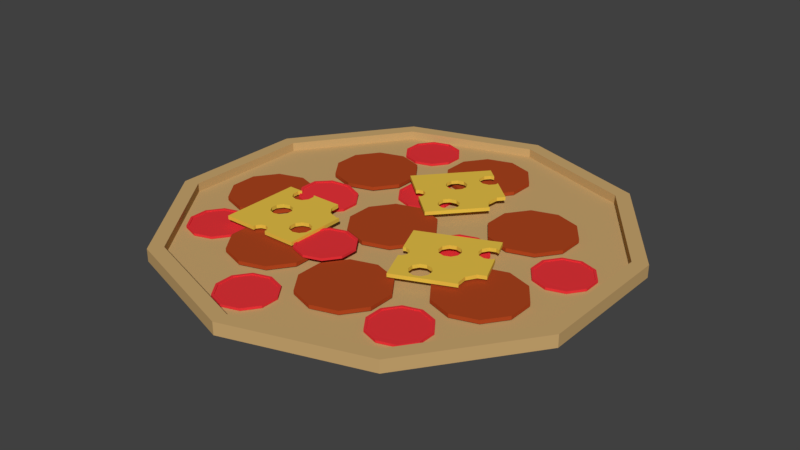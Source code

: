 # Source: pizza.blend  (saved by Blender 2.79.0; exported with 4.5.12 LTS)
import bpy
from mathutils import Matrix  # noqa: F401  (used for matrix-valued properties, if any)

bpy.ops.wm.read_factory_settings(use_empty=True)
scene = bpy.context.scene
scene.name = 'Scene'

# ---- collections
col_collection_1 = bpy.data.collections.new('Collection 1'); scene.collection.children.link(col_collection_1)

# ---- materials (node trees are filled in below, after node groups)
mat_cheese = bpy.data.materials.new('Cheese')
mat_cheese.alpha_threshold = 0.0
mat_cheese.use_transparent_shadow = False
mat_cheese.diffuse_color = (0.8, 0.5359, 0.06487, 1.0)
mat_cheese.roughness = 0.5
mat_tomato = bpy.data.materials.new('Tomato')
mat_tomato.alpha_threshold = 0.0
mat_tomato.use_transparent_shadow = False
mat_tomato.diffuse_color = (0.8, 0.03469, 0.04255, 1.0)
mat_tomato.roughness = 0.5
mat_meat = bpy.data.materials.new('Meat')
mat_meat.alpha_threshold = 0.0
mat_meat.use_transparent_shadow = False
mat_meat.diffuse_color = (0.42, 0.0603, 0.01393, 1.0)
mat_meat.roughness = 0.5
mat_material_001 = bpy.data.materials.new('Material.001')
mat_material_001.alpha_threshold = 0.0
mat_material_001.use_transparent_shadow = False
mat_material_001.diffuse_color = (0.5926, 0.3856, 0.161, 1.0)
mat_material_001.roughness = 0.5

# ---- material node trees

# ---- world
world_world = bpy.data.worlds.new('World'); scene.world = world_world
world_world.color = (0.05088, 0.05088, 0.05088)
world_world.use_sun_shadow = False
world_world.sun_shadow_jitter_overblur = 0.0
world_world.cycles.sampling_method = 'MANUAL'

# ---- meshes
me_plane_002 = bpy.data.meshes.new('Plane.002')
me_plane_002.from_pydata([(-1.0, -1.0, 0.0), (1.0, -1.0, 0.0), (-1.0, 1.0, 0.0), (-1.0, -1.0, 0.08949), (1.0, -1.0, 0.08949), (-1.0, 1.0, 0.08949), (0.8249, -0.1674, 0.08949), (0.8249, -0.1674, 1.49e-08), (0.9192, -0.2973, 0.08949), (0.9192, -0.2973, 7.451e-09), (0.9192, -0.4579, 0.08949), (0.9192, -0.4579, -1.49e-08), (0.6721, -0.6374, 0.08949), (0.6721, -0.6374, 0.0), (0.8249, -0.5878, 0.08949), (0.8249, -0.5878, 7.451e-09), (0.5194, -0.1674, 0.08949), (0.5194, -0.1674, 1.49e-08), (0.425, -0.2973, 0.08949), (0.425, -0.2973, 7.451e-09), (0.425, -0.4579, 0.08949), (0.425, -0.4579, -1.49e-08), (0.5194, -0.5878, 0.08949), (0.5194, -0.5878, 7.451e-09), (0.1092, -0.8372, 0.08949), (0.1092, -0.8372, 0.0), (0.1766, -1.0, 0.08949), (0.1766, -0.93, 0.08949), (0.1766, -0.93, 0.0), (0.1766, -1.0, 0.0), (-0.1092, -0.8372, 0.08949), (-0.1092, -0.8372, 0.0), (0.0, -0.8017, 0.08949), (0.0, -0.8017, 0.0), (-0.1766, -0.93, 0.08949), (-0.1766, -0.93, 0.0), (-0.3055, -0.2535, 0.08949), (-0.3055, -0.2535, 0.0), (-0.4582, -0.2038, 0.08949), (-0.4582, -0.2038, 1.49e-08), (-0.1528, -0.2038, 0.08949), (-0.1528, -0.2038, 1.49e-08), (-0.1766, -1.0, 0.08949), (-0.1766, -1.0, 0.0), (0.9345, 0.4941, 0.08949), (1.0, 0.5154, 0.08949), (1.0, 0.5154, 0.0), (0.9345, 0.4941, 4.47e-08), (0.6788, 0.5772, 0.08949), (0.6788, 0.5772, 4.47e-08), (0.6721, -0.1178, 0.08949), (0.6721, -0.1178, 0.0), (-0.1528, 0.2166, 0.08949), (-0.1528, 0.2166, 7.451e-09), (-0.05842, 0.08665, 0.08949), (-0.05842, 0.08665, 0.0), (-0.05842, -0.0004598, 0.08949), (-0.05842, -0.07393, 0.08949), (-0.05842, -0.07393, 0.0), (-0.1913, 0.7667, 0.08949), (-0.1913, 0.7667, -7.451e-09), (-0.3055, 0.2662, 0.08949), (-0.3055, 0.2662, 0.0), (-0.2857, 0.6368, 0.08949), (-0.2857, 0.6368, -7.451e-09), (-0.4385, 0.5871, 0.08949), (-0.4385, 0.5871, -7.451e-09), (-0.5912, 0.6368, 0.08949), (-0.5912, 0.6368, -7.451e-09), (-0.4582, 0.2166, 0.08949), (-0.4582, 0.2166, 7.451e-09), (-0.5526, 0.08665, 0.08949), (-0.5526, 0.08665, 0.0), (-0.6856, 0.7667, 0.08949), (-0.6856, 0.7667, -7.451e-09), (-0.5526, -0.07393, 0.08949), (-0.5526, -0.07393, 0.0), (0.5208, 0.7947, 0.08949), (0.5208, 0.7947, -1.49e-08), (-0.1913, 0.9272, 0.08949), (-0.1913, 0.9272, -1.49e-08), (-0.6856, 0.9272, 0.08949), (-0.6856, 0.9272, -1.49e-08), (0.5208, 1.0, 0.08949), (0.5208, 1.0, 0.0), (-0.2442, 1.0, 0.08949), (-0.2442, 1.0, 0.0), (-0.6327, 1.0, 0.08949), (-0.6327, 1.0, 0.0)], [], [(0, 19, 21, 23, 13, 15, 11, 1, 29, 28, 25, 33, 31, 35, 43), (3, 75, 71, 69, 61, 52, 54, 56, 45, 44, 48, 77, 83, 85, 79, 59, 63, 65, 67, 73, 81, 87, 5), (1, 46, 45, 4), (2, 0, 3, 5), (0, 43, 42, 3), (51, 50, 16, 17), (17, 16, 18, 19), (33, 32, 30, 31), (7, 6, 50, 51), (35, 34, 42, 43), (66, 65, 63, 64), (11, 10, 8, 9), (64, 63, 59, 60), (26, 29, 1, 4), (76, 75, 38, 39), (19, 18, 20, 21), (39, 38, 36, 37), (74, 73, 67, 68), (83, 84, 86, 85), (87, 88, 2, 5), (72, 71, 75, 76), (70, 69, 71, 72), (45, 56, 57, 40, 20, 18, 16, 50, 6, 8, 4), (4, 8, 10, 14, 12, 22, 20, 40, 36, 38, 75, 3, 42, 34, 30, 32, 24, 27, 26), (27, 28, 29, 26), (13, 12, 14, 15), (62, 61, 69, 70), (9, 8, 6, 7), (21, 20, 22, 23), (80, 79, 85, 86), (82, 81, 73, 74), (81, 82, 88, 87), (55, 54, 52, 53), (25, 24, 32, 33), (53, 52, 61, 62), (1, 11, 9, 7, 51, 17, 19, 0, 2, 72, 76, 39, 37, 41, 58, 46), (84, 78, 49, 47, 46, 58, 55, 53, 62, 70, 72, 2, 88, 82, 74, 68, 66, 64, 60, 80, 86), (49, 48, 44, 47), (31, 30, 34, 35), (41, 40, 57, 58), (68, 67, 65, 66), (23, 22, 12, 13), (60, 59, 79, 80), (28, 27, 24, 25), (15, 14, 10, 11), (47, 44, 45, 46), (37, 36, 40, 41), (77, 78, 84, 83), (58, 57, 56, 54, 55), (78, 77, 48, 49)])
me_plane_002.materials.append(mat_cheese)
me_plane_002.use_remesh_preserve_volume = False
me_plane_002.use_remesh_preserve_attributes = False
me_plane_002.use_mirror_vertex_groups = False
me_plane_002.update()
me_plane_001 = bpy.data.meshes.new('Plane.001')
me_plane_001.from_pydata([(-1.0, -1.0, 0.0), (1.0, -1.0, 0.0), (-1.0, 1.0, 0.0), (-1.0, -1.0, 0.08949), (1.0, -1.0, 0.08949), (-1.0, 1.0, 0.08949), (0.8249, -0.1674, 0.08949), (0.8249, -0.1674, 1.49e-08), (0.9192, -0.2973, 0.08949), (0.9192, -0.2973, 7.451e-09), (0.9192, -0.4579, 0.08949), (0.9192, -0.4579, -1.49e-08), (0.6721, -0.6374, 0.08949), (0.6721, -0.6374, 0.0), (0.8249, -0.5878, 0.08949), (0.8249, -0.5878, 7.451e-09), (0.5194, -0.1674, 0.08949), (0.5194, -0.1674, 1.49e-08), (0.425, -0.2973, 0.08949), (0.425, -0.2973, 7.451e-09), (0.425, -0.4579, 0.08949), (0.425, -0.4579, -1.49e-08), (0.5194, -0.5878, 0.08949), (0.5194, -0.5878, 7.451e-09), (0.1092, -0.8372, 0.08949), (0.1092, -0.8372, 0.0), (0.1766, -1.0, 0.08949), (0.1766, -0.93, 0.08949), (0.1766, -0.93, 0.0), (0.1766, -1.0, 0.0), (-0.1092, -0.8372, 0.08949), (-0.1092, -0.8372, 0.0), (0.0, -0.8017, 0.08949), (0.0, -0.8017, 0.0), (-0.1766, -0.93, 0.08949), (-0.1766, -0.93, 0.0), (-0.3055, -0.2535, 0.08949), (-0.3055, -0.2535, 0.0), (-0.4582, -0.2038, 0.08949), (-0.4582, -0.2038, 1.49e-08), (-0.1528, -0.2038, 0.08949), (-0.1528, -0.2038, 1.49e-08), (-0.1766, -1.0, 0.08949), (-0.1766, -1.0, 0.0), (0.9345, 0.4941, 0.08949), (1.0, 0.5154, 0.08949), (1.0, 0.5154, 0.0), (0.9345, 0.4941, 4.47e-08), (0.6788, 0.5772, 0.08949), (0.6788, 0.5772, 4.47e-08), (0.6721, -0.1178, 0.08949), (0.6721, -0.1178, 0.0), (-0.1528, 0.2166, 0.08949), (-0.1528, 0.2166, 7.451e-09), (-0.05842, 0.08665, 0.08949), (-0.05842, 0.08665, 0.0), (-0.05842, -0.0004598, 0.08949), (-0.05842, -0.07393, 0.08949), (-0.05842, -0.07393, 0.0), (-0.1913, 0.7667, 0.08949), (-0.1913, 0.7667, -7.451e-09), (-0.3055, 0.2662, 0.08949), (-0.3055, 0.2662, 0.0), (-0.2857, 0.6368, 0.08949), (-0.2857, 0.6368, -7.451e-09), (-0.4385, 0.5871, 0.08949), (-0.4385, 0.5871, -7.451e-09), (-0.5912, 0.6368, 0.08949), (-0.5912, 0.6368, -7.451e-09), (-0.4582, 0.2166, 0.08949), (-0.4582, 0.2166, 7.451e-09), (-0.5526, 0.08665, 0.08949), (-0.5526, 0.08665, 0.0), (-0.6856, 0.7667, 0.08949), (-0.6856, 0.7667, -7.451e-09), (-0.5526, -0.07393, 0.08949), (-0.5526, -0.07393, 0.0), (0.5208, 0.7947, 0.08949), (0.5208, 0.7947, -1.49e-08), (-0.1913, 0.9272, 0.08949), (-0.1913, 0.9272, -1.49e-08), (-0.6856, 0.9272, 0.08949), (-0.6856, 0.9272, -1.49e-08), (0.5208, 1.0, 0.08949), (0.5208, 1.0, 0.0), (-0.2442, 1.0, 0.08949), (-0.2442, 1.0, 0.0), (-0.6327, 1.0, 0.08949), (-0.6327, 1.0, 0.0)], [], [(0, 19, 21, 23, 13, 15, 11, 1, 29, 28, 25, 33, 31, 35, 43), (3, 75, 71, 69, 61, 52, 54, 56, 45, 44, 48, 77, 83, 85, 79, 59, 63, 65, 67, 73, 81, 87, 5), (1, 46, 45, 4), (2, 0, 3, 5), (0, 43, 42, 3), (51, 50, 16, 17), (17, 16, 18, 19), (33, 32, 30, 31), (7, 6, 50, 51), (35, 34, 42, 43), (66, 65, 63, 64), (11, 10, 8, 9), (64, 63, 59, 60), (26, 29, 1, 4), (76, 75, 38, 39), (19, 18, 20, 21), (39, 38, 36, 37), (74, 73, 67, 68), (83, 84, 86, 85), (87, 88, 2, 5), (72, 71, 75, 76), (70, 69, 71, 72), (45, 56, 57, 40, 20, 18, 16, 50, 6, 8, 4), (4, 8, 10, 14, 12, 22, 20, 40, 36, 38, 75, 3, 42, 34, 30, 32, 24, 27, 26), (27, 28, 29, 26), (13, 12, 14, 15), (62, 61, 69, 70), (9, 8, 6, 7), (21, 20, 22, 23), (80, 79, 85, 86), (82, 81, 73, 74), (81, 82, 88, 87), (55, 54, 52, 53), (25, 24, 32, 33), (53, 52, 61, 62), (1, 11, 9, 7, 51, 17, 19, 0, 2, 72, 76, 39, 37, 41, 58, 46), (84, 78, 49, 47, 46, 58, 55, 53, 62, 70, 72, 2, 88, 82, 74, 68, 66, 64, 60, 80, 86), (49, 48, 44, 47), (31, 30, 34, 35), (41, 40, 57, 58), (68, 67, 65, 66), (23, 22, 12, 13), (60, 59, 79, 80), (28, 27, 24, 25), (15, 14, 10, 11), (47, 44, 45, 46), (37, 36, 40, 41), (77, 78, 84, 83), (58, 57, 56, 54, 55), (78, 77, 48, 49)])
me_plane_001.materials.append(mat_cheese)
me_plane_001.use_remesh_preserve_volume = False
me_plane_001.use_remesh_preserve_attributes = False
me_plane_001.use_mirror_vertex_groups = False
me_plane_001.update()
me_plane = bpy.data.meshes.new('Plane')
me_plane.from_pydata([(-1.0, -1.0, 0.0), (1.0, -1.0, 0.0), (-1.0, 1.0, 0.0), (-1.0, -1.0, 0.08949), (1.0, -1.0, 0.08949), (-1.0, 1.0, 0.08949), (0.8249, -0.1674, 0.08949), (0.8249, -0.1674, 1.49e-08), (0.9192, -0.2973, 0.08949), (0.9192, -0.2973, 7.451e-09), (0.9192, -0.4579, 0.08949), (0.9192, -0.4579, -1.49e-08), (0.6721, -0.6374, 0.08949), (0.6721, -0.6374, 0.0), (0.8249, -0.5878, 0.08949), (0.8249, -0.5878, 7.451e-09), (0.5194, -0.1674, 0.08949), (0.5194, -0.1674, 1.49e-08), (0.425, -0.2973, 0.08949), (0.425, -0.2973, 7.451e-09), (0.425, -0.4579, 0.08949), (0.425, -0.4579, -1.49e-08), (0.5194, -0.5878, 0.08949), (0.5194, -0.5878, 7.451e-09), (0.1092, -0.8372, 0.08949), (0.1092, -0.8372, 0.0), (0.1766, -1.0, 0.08949), (0.1766, -0.93, 0.08949), (0.1766, -0.93, 0.0), (0.1766, -1.0, 0.0), (-0.1092, -0.8372, 0.08949), (-0.1092, -0.8372, 0.0), (0.0, -0.8017, 0.08949), (0.0, -0.8017, 0.0), (-0.1766, -0.93, 0.08949), (-0.1766, -0.93, 0.0), (-0.3055, -0.2535, 0.08949), (-0.3055, -0.2535, 0.0), (-0.4582, -0.2038, 0.08949), (-0.4582, -0.2038, 1.49e-08), (-0.1528, -0.2038, 0.08949), (-0.1528, -0.2038, 1.49e-08), (-0.1766, -1.0, 0.08949), (-0.1766, -1.0, 0.0), (0.9345, 0.4941, 0.08949), (1.0, 0.5154, 0.08949), (1.0, 0.5154, 0.0), (0.9345, 0.4941, 4.47e-08), (0.6788, 0.5772, 0.08949), (0.6788, 0.5772, 4.47e-08), (0.6721, -0.1178, 0.08949), (0.6721, -0.1178, 0.0), (-0.1528, 0.2166, 0.08949), (-0.1528, 0.2166, 7.451e-09), (-0.05842, 0.08665, 0.08949), (-0.05842, 0.08665, 0.0), (-0.05842, -0.0004598, 0.08949), (-0.05842, -0.07393, 0.08949), (-0.05842, -0.07393, 0.0), (-0.1913, 0.7667, 0.08949), (-0.1913, 0.7667, -7.451e-09), (-0.3055, 0.2662, 0.08949), (-0.3055, 0.2662, 0.0), (-0.2857, 0.6368, 0.08949), (-0.2857, 0.6368, -7.451e-09), (-0.4385, 0.5871, 0.08949), (-0.4385, 0.5871, -7.451e-09), (-0.5912, 0.6368, 0.08949), (-0.5912, 0.6368, -7.451e-09), (-0.4582, 0.2166, 0.08949), (-0.4582, 0.2166, 7.451e-09), (-0.5526, 0.08665, 0.08949), (-0.5526, 0.08665, 0.0), (-0.6856, 0.7667, 0.08949), (-0.6856, 0.7667, -7.451e-09), (-0.5526, -0.07393, 0.08949), (-0.5526, -0.07393, 0.0), (0.5208, 0.7947, 0.08949), (0.5208, 0.7947, -1.49e-08), (-0.1913, 0.9272, 0.08949), (-0.1913, 0.9272, -1.49e-08), (-0.6856, 0.9272, 0.08949), (-0.6856, 0.9272, -1.49e-08), (0.5208, 1.0, 0.08949), (0.5208, 1.0, 0.0), (-0.2442, 1.0, 0.08949), (-0.2442, 1.0, 0.0), (-0.6327, 1.0, 0.08949), (-0.6327, 1.0, 0.0)], [], [(0, 19, 21, 23, 13, 15, 11, 1, 29, 28, 25, 33, 31, 35, 43), (3, 75, 71, 69, 61, 52, 54, 56, 45, 44, 48, 77, 83, 85, 79, 59, 63, 65, 67, 73, 81, 87, 5), (1, 46, 45, 4), (2, 0, 3, 5), (0, 43, 42, 3), (51, 50, 16, 17), (17, 16, 18, 19), (33, 32, 30, 31), (7, 6, 50, 51), (35, 34, 42, 43), (66, 65, 63, 64), (11, 10, 8, 9), (64, 63, 59, 60), (26, 29, 1, 4), (76, 75, 38, 39), (19, 18, 20, 21), (39, 38, 36, 37), (74, 73, 67, 68), (83, 84, 86, 85), (87, 88, 2, 5), (72, 71, 75, 76), (70, 69, 71, 72), (45, 56, 57, 40, 20, 18, 16, 50, 6, 8, 4), (4, 8, 10, 14, 12, 22, 20, 40, 36, 38, 75, 3, 42, 34, 30, 32, 24, 27, 26), (27, 28, 29, 26), (13, 12, 14, 15), (62, 61, 69, 70), (9, 8, 6, 7), (21, 20, 22, 23), (80, 79, 85, 86), (82, 81, 73, 74), (81, 82, 88, 87), (55, 54, 52, 53), (25, 24, 32, 33), (53, 52, 61, 62), (1, 11, 9, 7, 51, 17, 19, 0, 2, 72, 76, 39, 37, 41, 58, 46), (84, 78, 49, 47, 46, 58, 55, 53, 62, 70, 72, 2, 88, 82, 74, 68, 66, 64, 60, 80, 86), (49, 48, 44, 47), (31, 30, 34, 35), (41, 40, 57, 58), (68, 67, 65, 66), (23, 22, 12, 13), (60, 59, 79, 80), (28, 27, 24, 25), (15, 14, 10, 11), (47, 44, 45, 46), (37, 36, 40, 41), (77, 78, 84, 83), (58, 57, 56, 54, 55), (78, 77, 48, 49)])
me_plane.materials.append(mat_cheese)
me_plane.use_remesh_preserve_volume = False
me_plane.use_remesh_preserve_attributes = False
me_plane.use_mirror_vertex_groups = False
me_plane.update()
me_circle_017 = bpy.data.meshes.new('Circle.017')
me_circle_017.from_pydata([(-0.4184, 1.331, -0.7335), (-0.819, 1.201, -0.7335), (-1.067, 0.8605, -0.7335), (-1.067, 0.4393, -0.7335), (-0.819, 0.09854, -0.7335), (-0.4184, -0.03162, -0.7335), (-0.01786, 0.09854, -0.7335), (0.2297, 0.4393, -0.7335), (0.2297, 0.8605, -0.7335), (-0.01786, 1.201, -0.7335), (-0.4184, 1.331, -0.6761), (-0.819, 1.201, -0.6761), (-1.067, 0.8605, -0.6761), (-1.067, 0.4393, -0.6761), (-0.819, 0.09854, -0.6761), (-0.4184, -0.03162, -0.6761), (-0.01786, 0.09854, -0.6761), (0.2297, 0.4393, -0.6761), (0.2297, 0.8605, -0.6761), (-0.01786, 1.201, -0.6761), (-0.4184, 1.274, -0.6761), (-0.7852, 1.155, -0.6761), (-1.012, 0.8427, -0.6761), (-1.012, 0.4571, -0.6761), (-0.7852, 0.1451, -0.6761), (-0.4184, 0.02587, -0.6761), (-0.05165, 0.1451, -0.6761), (0.175, 0.4571, -0.6761), (0.175, 0.8427, -0.6761), (-0.05165, 1.155, -0.6761), (-0.4184, 1.274, -0.695), (-0.7852, 1.155, -0.695), (-1.012, 0.8427, -0.695), (-1.012, 0.4571, -0.695), (-0.7852, 0.1451, -0.695), (-0.4184, 0.02587, -0.695), (-0.05165, 0.1451, -0.695), (0.175, 0.4571, -0.695), (0.175, 0.8427, -0.695), (-0.05165, 1.155, -0.695)], [], [(1, 0, 9, 8, 7, 6, 5, 4, 3, 2), (14, 15, 25, 24), (1, 2, 12, 11), (8, 9, 19, 18), (5, 6, 16, 15), (2, 3, 13, 12), (9, 0, 10, 19), (6, 7, 17, 16), (3, 4, 14, 13), (0, 1, 11, 10), (7, 8, 18, 17), (4, 5, 15, 14), (21, 22, 32, 31), (11, 12, 22, 21), (18, 19, 29, 28), (15, 16, 26, 25), (12, 13, 23, 22), (19, 10, 20, 29), (16, 17, 27, 26), (13, 14, 24, 23), (10, 11, 21, 20), (17, 18, 28, 27), (31, 32, 33, 34, 35, 36, 37, 38, 39, 30), (28, 29, 39, 38), (25, 26, 36, 35), (22, 23, 33, 32), (29, 20, 30, 39), (26, 27, 37, 36), (23, 24, 34, 33), (20, 21, 31, 30), (27, 28, 38, 37), (24, 25, 35, 34)])
me_circle_017.materials.append(mat_tomato)
me_circle_017.use_remesh_preserve_volume = False
me_circle_017.use_remesh_preserve_attributes = False
me_circle_017.use_mirror_vertex_groups = False
me_circle_017.update()
me_circle_016 = bpy.data.meshes.new('Circle.016')
me_circle_016.from_pydata([(-0.4184, 1.331, -0.7335), (-0.819, 1.201, -0.7335), (-1.067, 0.8605, -0.7335), (-1.067, 0.4393, -0.7335), (-0.819, 0.09854, -0.7335), (-0.4184, -0.03162, -0.7335), (-0.01786, 0.09854, -0.7335), (0.2297, 0.4393, -0.7335), (0.2297, 0.8605, -0.7335), (-0.01786, 1.201, -0.7335), (-0.4184, 1.331, -0.6761), (-0.819, 1.201, -0.6761), (-1.067, 0.8605, -0.6761), (-1.067, 0.4393, -0.6761), (-0.819, 0.09854, -0.6761), (-0.4184, -0.03162, -0.6761), (-0.01786, 0.09854, -0.6761), (0.2297, 0.4393, -0.6761), (0.2297, 0.8605, -0.6761), (-0.01786, 1.201, -0.6761), (-0.4184, 1.274, -0.6761), (-0.7852, 1.155, -0.6761), (-1.012, 0.8427, -0.6761), (-1.012, 0.4571, -0.6761), (-0.7852, 0.1451, -0.6761), (-0.4184, 0.02587, -0.6761), (-0.05165, 0.1451, -0.6761), (0.175, 0.4571, -0.6761), (0.175, 0.8427, -0.6761), (-0.05165, 1.155, -0.6761), (-0.4184, 1.274, -0.695), (-0.7852, 1.155, -0.695), (-1.012, 0.8427, -0.695), (-1.012, 0.4571, -0.695), (-0.7852, 0.1451, -0.695), (-0.4184, 0.02587, -0.695), (-0.05165, 0.1451, -0.695), (0.175, 0.4571, -0.695), (0.175, 0.8427, -0.695), (-0.05165, 1.155, -0.695)], [], [(1, 0, 9, 8, 7, 6, 5, 4, 3, 2), (14, 15, 25, 24), (1, 2, 12, 11), (8, 9, 19, 18), (5, 6, 16, 15), (2, 3, 13, 12), (9, 0, 10, 19), (6, 7, 17, 16), (3, 4, 14, 13), (0, 1, 11, 10), (7, 8, 18, 17), (4, 5, 15, 14), (21, 22, 32, 31), (11, 12, 22, 21), (18, 19, 29, 28), (15, 16, 26, 25), (12, 13, 23, 22), (19, 10, 20, 29), (16, 17, 27, 26), (13, 14, 24, 23), (10, 11, 21, 20), (17, 18, 28, 27), (31, 32, 33, 34, 35, 36, 37, 38, 39, 30), (28, 29, 39, 38), (25, 26, 36, 35), (22, 23, 33, 32), (29, 20, 30, 39), (26, 27, 37, 36), (23, 24, 34, 33), (20, 21, 31, 30), (27, 28, 38, 37), (24, 25, 35, 34)])
me_circle_016.materials.append(mat_tomato)
me_circle_016.use_remesh_preserve_volume = False
me_circle_016.use_remesh_preserve_attributes = False
me_circle_016.use_mirror_vertex_groups = False
me_circle_016.update()
me_circle_015 = bpy.data.meshes.new('Circle.015')
me_circle_015.from_pydata([(-0.4184, 1.331, -0.7335), (-0.819, 1.201, -0.7335), (-1.067, 0.8605, -0.7335), (-1.067, 0.4393, -0.7335), (-0.819, 0.09854, -0.7335), (-0.4184, -0.03162, -0.7335), (-0.01786, 0.09854, -0.7335), (0.2297, 0.4393, -0.7335), (0.2297, 0.8605, -0.7335), (-0.01786, 1.201, -0.7335), (-0.4184, 1.331, -0.6761), (-0.819, 1.201, -0.6761), (-1.067, 0.8605, -0.6761), (-1.067, 0.4393, -0.6761), (-0.819, 0.09854, -0.6761), (-0.4184, -0.03162, -0.6761), (-0.01786, 0.09854, -0.6761), (0.2297, 0.4393, -0.6761), (0.2297, 0.8605, -0.6761), (-0.01786, 1.201, -0.6761), (-0.4184, 1.274, -0.6761), (-0.7852, 1.155, -0.6761), (-1.012, 0.8427, -0.6761), (-1.012, 0.4571, -0.6761), (-0.7852, 0.1451, -0.6761), (-0.4184, 0.02587, -0.6761), (-0.05165, 0.1451, -0.6761), (0.175, 0.4571, -0.6761), (0.175, 0.8427, -0.6761), (-0.05165, 1.155, -0.6761), (-0.4184, 1.274, -0.695), (-0.7852, 1.155, -0.695), (-1.012, 0.8427, -0.695), (-1.012, 0.4571, -0.695), (-0.7852, 0.1451, -0.695), (-0.4184, 0.02587, -0.695), (-0.05165, 0.1451, -0.695), (0.175, 0.4571, -0.695), (0.175, 0.8427, -0.695), (-0.05165, 1.155, -0.695)], [], [(1, 0, 9, 8, 7, 6, 5, 4, 3, 2), (14, 15, 25, 24), (1, 2, 12, 11), (8, 9, 19, 18), (5, 6, 16, 15), (2, 3, 13, 12), (9, 0, 10, 19), (6, 7, 17, 16), (3, 4, 14, 13), (0, 1, 11, 10), (7, 8, 18, 17), (4, 5, 15, 14), (21, 22, 32, 31), (11, 12, 22, 21), (18, 19, 29, 28), (15, 16, 26, 25), (12, 13, 23, 22), (19, 10, 20, 29), (16, 17, 27, 26), (13, 14, 24, 23), (10, 11, 21, 20), (17, 18, 28, 27), (31, 32, 33, 34, 35, 36, 37, 38, 39, 30), (28, 29, 39, 38), (25, 26, 36, 35), (22, 23, 33, 32), (29, 20, 30, 39), (26, 27, 37, 36), (23, 24, 34, 33), (20, 21, 31, 30), (27, 28, 38, 37), (24, 25, 35, 34)])
me_circle_015.materials.append(mat_tomato)
me_circle_015.use_remesh_preserve_volume = False
me_circle_015.use_remesh_preserve_attributes = False
me_circle_015.use_mirror_vertex_groups = False
me_circle_015.update()
me_circle_014 = bpy.data.meshes.new('Circle.014')
me_circle_014.from_pydata([(-0.4184, 1.331, -0.7335), (-0.819, 1.201, -0.7335), (-1.067, 0.8605, -0.7335), (-1.067, 0.4393, -0.7335), (-0.819, 0.09854, -0.7335), (-0.4184, -0.03162, -0.7335), (-0.01786, 0.09854, -0.7335), (0.2297, 0.4393, -0.7335), (0.2297, 0.8605, -0.7335), (-0.01786, 1.201, -0.7335), (-0.4184, 1.331, -0.6761), (-0.819, 1.201, -0.6761), (-1.067, 0.8605, -0.6761), (-1.067, 0.4393, -0.6761), (-0.819, 0.09854, -0.6761), (-0.4184, -0.03162, -0.6761), (-0.01786, 0.09854, -0.6761), (0.2297, 0.4393, -0.6761), (0.2297, 0.8605, -0.6761), (-0.01786, 1.201, -0.6761), (-0.4184, 1.274, -0.6761), (-0.7852, 1.155, -0.6761), (-1.012, 0.8427, -0.6761), (-1.012, 0.4571, -0.6761), (-0.7852, 0.1451, -0.6761), (-0.4184, 0.02587, -0.6761), (-0.05165, 0.1451, -0.6761), (0.175, 0.4571, -0.6761), (0.175, 0.8427, -0.6761), (-0.05165, 1.155, -0.6761), (-0.4184, 1.274, -0.695), (-0.7852, 1.155, -0.695), (-1.012, 0.8427, -0.695), (-1.012, 0.4571, -0.695), (-0.7852, 0.1451, -0.695), (-0.4184, 0.02587, -0.695), (-0.05165, 0.1451, -0.695), (0.175, 0.4571, -0.695), (0.175, 0.8427, -0.695), (-0.05165, 1.155, -0.695)], [], [(1, 0, 9, 8, 7, 6, 5, 4, 3, 2), (14, 15, 25, 24), (1, 2, 12, 11), (8, 9, 19, 18), (5, 6, 16, 15), (2, 3, 13, 12), (9, 0, 10, 19), (6, 7, 17, 16), (3, 4, 14, 13), (0, 1, 11, 10), (7, 8, 18, 17), (4, 5, 15, 14), (21, 22, 32, 31), (11, 12, 22, 21), (18, 19, 29, 28), (15, 16, 26, 25), (12, 13, 23, 22), (19, 10, 20, 29), (16, 17, 27, 26), (13, 14, 24, 23), (10, 11, 21, 20), (17, 18, 28, 27), (31, 32, 33, 34, 35, 36, 37, 38, 39, 30), (28, 29, 39, 38), (25, 26, 36, 35), (22, 23, 33, 32), (29, 20, 30, 39), (26, 27, 37, 36), (23, 24, 34, 33), (20, 21, 31, 30), (27, 28, 38, 37), (24, 25, 35, 34)])
me_circle_014.materials.append(mat_tomato)
me_circle_014.use_remesh_preserve_volume = False
me_circle_014.use_remesh_preserve_attributes = False
me_circle_014.use_mirror_vertex_groups = False
me_circle_014.update()
me_circle_013 = bpy.data.meshes.new('Circle.013')
me_circle_013.from_pydata([(-0.4184, 1.331, -0.7335), (-0.819, 1.201, -0.7335), (-1.067, 0.8605, -0.7335), (-1.067, 0.4393, -0.7335), (-0.819, 0.09854, -0.7335), (-0.4184, -0.03162, -0.7335), (-0.01786, 0.09854, -0.7335), (0.2297, 0.4393, -0.7335), (0.2297, 0.8605, -0.7335), (-0.01786, 1.201, -0.7335), (-0.4184, 1.331, -0.6761), (-0.819, 1.201, -0.6761), (-1.067, 0.8605, -0.6761), (-1.067, 0.4393, -0.6761), (-0.819, 0.09854, -0.6761), (-0.4184, -0.03162, -0.6761), (-0.01786, 0.09854, -0.6761), (0.2297, 0.4393, -0.6761), (0.2297, 0.8605, -0.6761), (-0.01786, 1.201, -0.6761), (-0.4184, 1.274, -0.6761), (-0.7852, 1.155, -0.6761), (-1.012, 0.8427, -0.6761), (-1.012, 0.4571, -0.6761), (-0.7852, 0.1451, -0.6761), (-0.4184, 0.02587, -0.6761), (-0.05165, 0.1451, -0.6761), (0.175, 0.4571, -0.6761), (0.175, 0.8427, -0.6761), (-0.05165, 1.155, -0.6761), (-0.4184, 1.274, -0.695), (-0.7852, 1.155, -0.695), (-1.012, 0.8427, -0.695), (-1.012, 0.4571, -0.695), (-0.7852, 0.1451, -0.695), (-0.4184, 0.02587, -0.695), (-0.05165, 0.1451, -0.695), (0.175, 0.4571, -0.695), (0.175, 0.8427, -0.695), (-0.05165, 1.155, -0.695)], [], [(1, 0, 9, 8, 7, 6, 5, 4, 3, 2), (14, 15, 25, 24), (1, 2, 12, 11), (8, 9, 19, 18), (5, 6, 16, 15), (2, 3, 13, 12), (9, 0, 10, 19), (6, 7, 17, 16), (3, 4, 14, 13), (0, 1, 11, 10), (7, 8, 18, 17), (4, 5, 15, 14), (21, 22, 32, 31), (11, 12, 22, 21), (18, 19, 29, 28), (15, 16, 26, 25), (12, 13, 23, 22), (19, 10, 20, 29), (16, 17, 27, 26), (13, 14, 24, 23), (10, 11, 21, 20), (17, 18, 28, 27), (31, 32, 33, 34, 35, 36, 37, 38, 39, 30), (28, 29, 39, 38), (25, 26, 36, 35), (22, 23, 33, 32), (29, 20, 30, 39), (26, 27, 37, 36), (23, 24, 34, 33), (20, 21, 31, 30), (27, 28, 38, 37), (24, 25, 35, 34)])
me_circle_013.materials.append(mat_tomato)
me_circle_013.use_remesh_preserve_volume = False
me_circle_013.use_remesh_preserve_attributes = False
me_circle_013.use_mirror_vertex_groups = False
me_circle_013.update()
me_circle_012 = bpy.data.meshes.new('Circle.012')
me_circle_012.from_pydata([(-0.4184, 1.331, -0.7335), (-0.819, 1.201, -0.7335), (-1.067, 0.8605, -0.7335), (-1.067, 0.4393, -0.7335), (-0.819, 0.09854, -0.7335), (-0.4184, -0.03162, -0.7335), (-0.01786, 0.09854, -0.7335), (0.2297, 0.4393, -0.7335), (0.2297, 0.8605, -0.7335), (-0.01786, 1.201, -0.7335), (-0.4184, 1.331, -0.6761), (-0.819, 1.201, -0.6761), (-1.067, 0.8605, -0.6761), (-1.067, 0.4393, -0.6761), (-0.819, 0.09854, -0.6761), (-0.4184, -0.03162, -0.6761), (-0.01786, 0.09854, -0.6761), (0.2297, 0.4393, -0.6761), (0.2297, 0.8605, -0.6761), (-0.01786, 1.201, -0.6761), (-0.4184, 1.274, -0.6761), (-0.7852, 1.155, -0.6761), (-1.012, 0.8427, -0.6761), (-1.012, 0.4571, -0.6761), (-0.7852, 0.1451, -0.6761), (-0.4184, 0.02587, -0.6761), (-0.05165, 0.1451, -0.6761), (0.175, 0.4571, -0.6761), (0.175, 0.8427, -0.6761), (-0.05165, 1.155, -0.6761), (-0.4184, 1.274, -0.695), (-0.7852, 1.155, -0.695), (-1.012, 0.8427, -0.695), (-1.012, 0.4571, -0.695), (-0.7852, 0.1451, -0.695), (-0.4184, 0.02587, -0.695), (-0.05165, 0.1451, -0.695), (0.175, 0.4571, -0.695), (0.175, 0.8427, -0.695), (-0.05165, 1.155, -0.695)], [], [(1, 0, 9, 8, 7, 6, 5, 4, 3, 2), (14, 15, 25, 24), (1, 2, 12, 11), (8, 9, 19, 18), (5, 6, 16, 15), (2, 3, 13, 12), (9, 0, 10, 19), (6, 7, 17, 16), (3, 4, 14, 13), (0, 1, 11, 10), (7, 8, 18, 17), (4, 5, 15, 14), (21, 22, 32, 31), (11, 12, 22, 21), (18, 19, 29, 28), (15, 16, 26, 25), (12, 13, 23, 22), (19, 10, 20, 29), (16, 17, 27, 26), (13, 14, 24, 23), (10, 11, 21, 20), (17, 18, 28, 27), (31, 32, 33, 34, 35, 36, 37, 38, 39, 30), (28, 29, 39, 38), (25, 26, 36, 35), (22, 23, 33, 32), (29, 20, 30, 39), (26, 27, 37, 36), (23, 24, 34, 33), (20, 21, 31, 30), (27, 28, 38, 37), (24, 25, 35, 34)])
me_circle_012.materials.append(mat_tomato)
me_circle_012.use_remesh_preserve_volume = False
me_circle_012.use_remesh_preserve_attributes = False
me_circle_012.use_mirror_vertex_groups = False
me_circle_012.update()
me_circle_011 = bpy.data.meshes.new('Circle.011')
me_circle_011.from_pydata([(-0.4184, 1.331, -0.7335), (-0.819, 1.201, -0.7335), (-1.067, 0.8605, -0.7335), (-1.067, 0.4393, -0.7335), (-0.819, 0.09854, -0.7335), (-0.4184, -0.03162, -0.7335), (-0.01786, 0.09854, -0.7335), (0.2297, 0.4393, -0.7335), (0.2297, 0.8605, -0.7335), (-0.01786, 1.201, -0.7335), (-0.4184, 1.331, -0.6761), (-0.819, 1.201, -0.6761), (-1.067, 0.8605, -0.6761), (-1.067, 0.4393, -0.6761), (-0.819, 0.09854, -0.6761), (-0.4184, -0.03162, -0.6761), (-0.01786, 0.09854, -0.6761), (0.2297, 0.4393, -0.6761), (0.2297, 0.8605, -0.6761), (-0.01786, 1.201, -0.6761), (-0.4184, 1.274, -0.6761), (-0.7852, 1.155, -0.6761), (-1.012, 0.8427, -0.6761), (-1.012, 0.4571, -0.6761), (-0.7852, 0.1451, -0.6761), (-0.4184, 0.02587, -0.6761), (-0.05165, 0.1451, -0.6761), (0.175, 0.4571, -0.6761), (0.175, 0.8427, -0.6761), (-0.05165, 1.155, -0.6761), (-0.4184, 1.274, -0.695), (-0.7852, 1.155, -0.695), (-1.012, 0.8427, -0.695), (-1.012, 0.4571, -0.695), (-0.7852, 0.1451, -0.695), (-0.4184, 0.02587, -0.695), (-0.05165, 0.1451, -0.695), (0.175, 0.4571, -0.695), (0.175, 0.8427, -0.695), (-0.05165, 1.155, -0.695)], [], [(1, 0, 9, 8, 7, 6, 5, 4, 3, 2), (14, 15, 25, 24), (1, 2, 12, 11), (8, 9, 19, 18), (5, 6, 16, 15), (2, 3, 13, 12), (9, 0, 10, 19), (6, 7, 17, 16), (3, 4, 14, 13), (0, 1, 11, 10), (7, 8, 18, 17), (4, 5, 15, 14), (21, 22, 32, 31), (11, 12, 22, 21), (18, 19, 29, 28), (15, 16, 26, 25), (12, 13, 23, 22), (19, 10, 20, 29), (16, 17, 27, 26), (13, 14, 24, 23), (10, 11, 21, 20), (17, 18, 28, 27), (31, 32, 33, 34, 35, 36, 37, 38, 39, 30), (28, 29, 39, 38), (25, 26, 36, 35), (22, 23, 33, 32), (29, 20, 30, 39), (26, 27, 37, 36), (23, 24, 34, 33), (20, 21, 31, 30), (27, 28, 38, 37), (24, 25, 35, 34)])
me_circle_011.materials.append(mat_tomato)
me_circle_011.use_remesh_preserve_volume = False
me_circle_011.use_remesh_preserve_attributes = False
me_circle_011.use_mirror_vertex_groups = False
me_circle_011.update()
me_circle_010 = bpy.data.meshes.new('Circle.010')
me_circle_010.from_pydata([(-0.4184, 1.331, -0.7335), (-0.819, 1.201, -0.7335), (-1.067, 0.8605, -0.7335), (-1.067, 0.4393, -0.7335), (-0.819, 0.09854, -0.7335), (-0.4184, -0.03162, -0.7335), (-0.01786, 0.09854, -0.7335), (0.2297, 0.4393, -0.7335), (0.2297, 0.8605, -0.7335), (-0.01786, 1.201, -0.7335), (-0.4184, 1.331, -0.6761), (-0.819, 1.201, -0.6761), (-1.067, 0.8605, -0.6761), (-1.067, 0.4393, -0.6761), (-0.819, 0.09854, -0.6761), (-0.4184, -0.03162, -0.6761), (-0.01786, 0.09854, -0.6761), (0.2297, 0.4393, -0.6761), (0.2297, 0.8605, -0.6761), (-0.01786, 1.201, -0.6761), (-0.4184, 1.274, -0.6761), (-0.7852, 1.155, -0.6761), (-1.012, 0.8427, -0.6761), (-1.012, 0.4571, -0.6761), (-0.7852, 0.1451, -0.6761), (-0.4184, 0.02587, -0.6761), (-0.05165, 0.1451, -0.6761), (0.175, 0.4571, -0.6761), (0.175, 0.8427, -0.6761), (-0.05165, 1.155, -0.6761), (-0.4184, 1.274, -0.695), (-0.7852, 1.155, -0.695), (-1.012, 0.8427, -0.695), (-1.012, 0.4571, -0.695), (-0.7852, 0.1451, -0.695), (-0.4184, 0.02587, -0.695), (-0.05165, 0.1451, -0.695), (0.175, 0.4571, -0.695), (0.175, 0.8427, -0.695), (-0.05165, 1.155, -0.695)], [], [(1, 0, 9, 8, 7, 6, 5, 4, 3, 2), (14, 15, 25, 24), (1, 2, 12, 11), (8, 9, 19, 18), (5, 6, 16, 15), (2, 3, 13, 12), (9, 0, 10, 19), (6, 7, 17, 16), (3, 4, 14, 13), (0, 1, 11, 10), (7, 8, 18, 17), (4, 5, 15, 14), (21, 22, 32, 31), (11, 12, 22, 21), (18, 19, 29, 28), (15, 16, 26, 25), (12, 13, 23, 22), (19, 10, 20, 29), (16, 17, 27, 26), (13, 14, 24, 23), (10, 11, 21, 20), (17, 18, 28, 27), (31, 32, 33, 34, 35, 36, 37, 38, 39, 30), (28, 29, 39, 38), (25, 26, 36, 35), (22, 23, 33, 32), (29, 20, 30, 39), (26, 27, 37, 36), (23, 24, 34, 33), (20, 21, 31, 30), (27, 28, 38, 37), (24, 25, 35, 34)])
me_circle_010.materials.append(mat_tomato)
me_circle_010.use_remesh_preserve_volume = False
me_circle_010.use_remesh_preserve_attributes = False
me_circle_010.use_mirror_vertex_groups = False
me_circle_010.update()
me_circle_009 = bpy.data.meshes.new('Circle.009')
me_circle_009.from_pydata([(-0.4184, 1.331, -0.7335), (-0.819, 1.201, -0.7335), (-1.067, 0.8605, -0.7335), (-1.067, 0.4393, -0.7335), (-0.819, 0.09854, -0.7335), (-0.4184, -0.03162, -0.7335), (-0.01786, 0.09854, -0.7335), (0.2297, 0.4393, -0.7335), (0.2297, 0.8605, -0.7335), (-0.01786, 1.201, -0.7335), (-0.4184, 1.331, -0.6761), (-0.819, 1.201, -0.6761), (-1.067, 0.8605, -0.6761), (-1.067, 0.4393, -0.6761), (-0.819, 0.09854, -0.6761), (-0.4184, -0.03162, -0.6761), (-0.01786, 0.09854, -0.6761), (0.2297, 0.4393, -0.6761), (0.2297, 0.8605, -0.6761), (-0.01786, 1.201, -0.6761), (-0.4184, 1.274, -0.6761), (-0.7852, 1.155, -0.6761), (-1.012, 0.8427, -0.6761), (-1.012, 0.4571, -0.6761), (-0.7852, 0.1451, -0.6761), (-0.4184, 0.02587, -0.6761), (-0.05165, 0.1451, -0.6761), (0.175, 0.4571, -0.6761), (0.175, 0.8427, -0.6761), (-0.05165, 1.155, -0.6761), (-0.4184, 1.274, -0.695), (-0.7852, 1.155, -0.695), (-1.012, 0.8427, -0.695), (-1.012, 0.4571, -0.695), (-0.7852, 0.1451, -0.695), (-0.4184, 0.02587, -0.695), (-0.05165, 0.1451, -0.695), (0.175, 0.4571, -0.695), (0.175, 0.8427, -0.695), (-0.05165, 1.155, -0.695)], [], [(1, 0, 9, 8, 7, 6, 5, 4, 3, 2), (14, 15, 25, 24), (1, 2, 12, 11), (8, 9, 19, 18), (5, 6, 16, 15), (2, 3, 13, 12), (9, 0, 10, 19), (6, 7, 17, 16), (3, 4, 14, 13), (0, 1, 11, 10), (7, 8, 18, 17), (4, 5, 15, 14), (21, 22, 32, 31), (11, 12, 22, 21), (18, 19, 29, 28), (15, 16, 26, 25), (12, 13, 23, 22), (19, 10, 20, 29), (16, 17, 27, 26), (13, 14, 24, 23), (10, 11, 21, 20), (17, 18, 28, 27), (31, 32, 33, 34, 35, 36, 37, 38, 39, 30), (28, 29, 39, 38), (25, 26, 36, 35), (22, 23, 33, 32), (29, 20, 30, 39), (26, 27, 37, 36), (23, 24, 34, 33), (20, 21, 31, 30), (27, 28, 38, 37), (24, 25, 35, 34)])
me_circle_009.materials.append(mat_tomato)
me_circle_009.use_remesh_preserve_volume = False
me_circle_009.use_remesh_preserve_attributes = False
me_circle_009.use_mirror_vertex_groups = False
me_circle_009.update()
me_circle_008 = bpy.data.meshes.new('Circle.008')
me_circle_008.from_pydata([(0.0, 1.0, 0.0), (-0.5878, 0.809, 0.0), (-0.9511, 0.309, 0.0), (-0.9511, -0.309, 0.0), (-0.5878, -0.809, 0.0), (8.742e-08, -1.0, 0.0), (0.5878, -0.809, 0.0), (0.9511, -0.309, 0.0), (0.9511, 0.309, 0.0), (0.5878, 0.809, 0.0), (0.0, 1.0, 0.08429), (-0.5878, 0.809, 0.08429), (-0.9511, 0.309, 0.08429), (-0.9511, -0.309, 0.08429), (-0.5878, -0.809, 0.08429), (8.742e-08, -1.0, 0.08429), (0.5878, -0.809, 0.08429), (0.9511, -0.309, 0.08429), (0.9511, 0.309, 0.08429), (0.5878, 0.809, 0.08429)], [], [(1, 0, 9, 8, 7, 6, 5, 4, 3, 2), (11, 12, 13, 14, 15, 16, 17, 18, 19, 10), (1, 2, 12, 11), (8, 9, 19, 18), (5, 6, 16, 15), (2, 3, 13, 12), (9, 0, 10, 19), (6, 7, 17, 16), (3, 4, 14, 13), (0, 1, 11, 10), (7, 8, 18, 17), (4, 5, 15, 14)])
me_circle_008.materials.append(mat_meat)
me_circle_008.use_remesh_preserve_volume = False
me_circle_008.use_remesh_preserve_attributes = False
me_circle_008.use_mirror_vertex_groups = False
me_circle_008.update()
me_circle_007 = bpy.data.meshes.new('Circle.007')
me_circle_007.from_pydata([(0.0, 1.0, 0.0), (-0.5878, 0.809, 0.0), (-0.9511, 0.309, 0.0), (-0.9511, -0.309, 0.0), (-0.5878, -0.809, 0.0), (8.742e-08, -1.0, 0.0), (0.5878, -0.809, 0.0), (0.9511, -0.309, 0.0), (0.9511, 0.309, 0.0), (0.5878, 0.809, 0.0), (0.0, 1.0, 0.08429), (-0.5878, 0.809, 0.08429), (-0.9511, 0.309, 0.08429), (-0.9511, -0.309, 0.08429), (-0.5878, -0.809, 0.08429), (8.742e-08, -1.0, 0.08429), (0.5878, -0.809, 0.08429), (0.9511, -0.309, 0.08429), (0.9511, 0.309, 0.08429), (0.5878, 0.809, 0.08429)], [], [(1, 0, 9, 8, 7, 6, 5, 4, 3, 2), (11, 12, 13, 14, 15, 16, 17, 18, 19, 10), (1, 2, 12, 11), (8, 9, 19, 18), (5, 6, 16, 15), (2, 3, 13, 12), (9, 0, 10, 19), (6, 7, 17, 16), (3, 4, 14, 13), (0, 1, 11, 10), (7, 8, 18, 17), (4, 5, 15, 14)])
me_circle_007.materials.append(mat_meat)
me_circle_007.use_remesh_preserve_volume = False
me_circle_007.use_remesh_preserve_attributes = False
me_circle_007.use_mirror_vertex_groups = False
me_circle_007.update()
me_circle_006 = bpy.data.meshes.new('Circle.006')
me_circle_006.from_pydata([(0.0, 1.0, 0.0), (-0.5878, 0.809, 0.0), (-0.9511, 0.309, 0.0), (-0.9511, -0.309, 0.0), (-0.5878, -0.809, 0.0), (8.742e-08, -1.0, 0.0), (0.5878, -0.809, 0.0), (0.9511, -0.309, 0.0), (0.9511, 0.309, 0.0), (0.5878, 0.809, 0.0), (0.0, 1.0, 0.08429), (-0.5878, 0.809, 0.08429), (-0.9511, 0.309, 0.08429), (-0.9511, -0.309, 0.08429), (-0.5878, -0.809, 0.08429), (8.742e-08, -1.0, 0.08429), (0.5878, -0.809, 0.08429), (0.9511, -0.309, 0.08429), (0.9511, 0.309, 0.08429), (0.5878, 0.809, 0.08429)], [], [(1, 0, 9, 8, 7, 6, 5, 4, 3, 2), (11, 12, 13, 14, 15, 16, 17, 18, 19, 10), (1, 2, 12, 11), (8, 9, 19, 18), (5, 6, 16, 15), (2, 3, 13, 12), (9, 0, 10, 19), (6, 7, 17, 16), (3, 4, 14, 13), (0, 1, 11, 10), (7, 8, 18, 17), (4, 5, 15, 14)])
me_circle_006.materials.append(mat_meat)
me_circle_006.use_remesh_preserve_volume = False
me_circle_006.use_remesh_preserve_attributes = False
me_circle_006.use_mirror_vertex_groups = False
me_circle_006.update()
me_circle_005 = bpy.data.meshes.new('Circle.005')
me_circle_005.from_pydata([(0.0, 1.0, 0.0), (-0.5878, 0.809, 0.0), (-0.9511, 0.309, 0.0), (-0.9511, -0.309, 0.0), (-0.5878, -0.809, 0.0), (8.742e-08, -1.0, 0.0), (0.5878, -0.809, 0.0), (0.9511, -0.309, 0.0), (0.9511, 0.309, 0.0), (0.5878, 0.809, 0.0), (0.0, 1.0, 0.08429), (-0.5878, 0.809, 0.08429), (-0.9511, 0.309, 0.08429), (-0.9511, -0.309, 0.08429), (-0.5878, -0.809, 0.08429), (8.742e-08, -1.0, 0.08429), (0.5878, -0.809, 0.08429), (0.9511, -0.309, 0.08429), (0.9511, 0.309, 0.08429), (0.5878, 0.809, 0.08429)], [], [(1, 0, 9, 8, 7, 6, 5, 4, 3, 2), (11, 12, 13, 14, 15, 16, 17, 18, 19, 10), (1, 2, 12, 11), (8, 9, 19, 18), (5, 6, 16, 15), (2, 3, 13, 12), (9, 0, 10, 19), (6, 7, 17, 16), (3, 4, 14, 13), (0, 1, 11, 10), (7, 8, 18, 17), (4, 5, 15, 14)])
me_circle_005.materials.append(mat_meat)
me_circle_005.use_remesh_preserve_volume = False
me_circle_005.use_remesh_preserve_attributes = False
me_circle_005.use_mirror_vertex_groups = False
me_circle_005.update()
me_circle_004 = bpy.data.meshes.new('Circle.004')
me_circle_004.from_pydata([(0.0, 1.0, 0.0), (-0.5878, 0.809, 0.0), (-0.9511, 0.309, 0.0), (-0.9511, -0.309, 0.0), (-0.5878, -0.809, 0.0), (8.742e-08, -1.0, 0.0), (0.5878, -0.809, 0.0), (0.9511, -0.309, 0.0), (0.9511, 0.309, 0.0), (0.5878, 0.809, 0.0), (0.0, 1.0, 0.08429), (-0.5878, 0.809, 0.08429), (-0.9511, 0.309, 0.08429), (-0.9511, -0.309, 0.08429), (-0.5878, -0.809, 0.08429), (8.742e-08, -1.0, 0.08429), (0.5878, -0.809, 0.08429), (0.9511, -0.309, 0.08429), (0.9511, 0.309, 0.08429), (0.5878, 0.809, 0.08429)], [], [(1, 0, 9, 8, 7, 6, 5, 4, 3, 2), (11, 12, 13, 14, 15, 16, 17, 18, 19, 10), (1, 2, 12, 11), (8, 9, 19, 18), (5, 6, 16, 15), (2, 3, 13, 12), (9, 0, 10, 19), (6, 7, 17, 16), (3, 4, 14, 13), (0, 1, 11, 10), (7, 8, 18, 17), (4, 5, 15, 14)])
me_circle_004.materials.append(mat_meat)
me_circle_004.use_remesh_preserve_volume = False
me_circle_004.use_remesh_preserve_attributes = False
me_circle_004.use_mirror_vertex_groups = False
me_circle_004.update()
me_circle_003 = bpy.data.meshes.new('Circle.003')
me_circle_003.from_pydata([(0.0, 1.0, 0.0), (-0.5878, 0.809, 0.0), (-0.9511, 0.309, 0.0), (-0.9511, -0.309, 0.0), (-0.5878, -0.809, 0.0), (8.742e-08, -1.0, 0.0), (0.5878, -0.809, 0.0), (0.9511, -0.309, 0.0), (0.9511, 0.309, 0.0), (0.5878, 0.809, 0.0), (0.0, 1.0, 0.08429), (-0.5878, 0.809, 0.08429), (-0.9511, 0.309, 0.08429), (-0.9511, -0.309, 0.08429), (-0.5878, -0.809, 0.08429), (8.742e-08, -1.0, 0.08429), (0.5878, -0.809, 0.08429), (0.9511, -0.309, 0.08429), (0.9511, 0.309, 0.08429), (0.5878, 0.809, 0.08429)], [], [(1, 0, 9, 8, 7, 6, 5, 4, 3, 2), (11, 12, 13, 14, 15, 16, 17, 18, 19, 10), (1, 2, 12, 11), (8, 9, 19, 18), (5, 6, 16, 15), (2, 3, 13, 12), (9, 0, 10, 19), (6, 7, 17, 16), (3, 4, 14, 13), (0, 1, 11, 10), (7, 8, 18, 17), (4, 5, 15, 14)])
me_circle_003.materials.append(mat_meat)
me_circle_003.use_remesh_preserve_volume = False
me_circle_003.use_remesh_preserve_attributes = False
me_circle_003.use_mirror_vertex_groups = False
me_circle_003.update()
me_circle_002 = bpy.data.meshes.new('Circle.002')
me_circle_002.from_pydata([(0.0, 1.0, 0.0), (-0.5878, 0.809, 0.0), (-0.9511, 0.309, 0.0), (-0.9511, -0.309, 0.0), (-0.5878, -0.809, 0.0), (8.742e-08, -1.0, 0.0), (0.5878, -0.809, 0.0), (0.9511, -0.309, 0.0), (0.9511, 0.309, 0.0), (0.5878, 0.809, 0.0), (0.0, 1.0, 0.08429), (-0.5878, 0.809, 0.08429), (-0.9511, 0.309, 0.08429), (-0.9511, -0.309, 0.08429), (-0.5878, -0.809, 0.08429), (8.742e-08, -1.0, 0.08429), (0.5878, -0.809, 0.08429), (0.9511, -0.309, 0.08429), (0.9511, 0.309, 0.08429), (0.5878, 0.809, 0.08429)], [], [(1, 0, 9, 8, 7, 6, 5, 4, 3, 2), (11, 12, 13, 14, 15, 16, 17, 18, 19, 10), (1, 2, 12, 11), (8, 9, 19, 18), (5, 6, 16, 15), (2, 3, 13, 12), (9, 0, 10, 19), (6, 7, 17, 16), (3, 4, 14, 13), (0, 1, 11, 10), (7, 8, 18, 17), (4, 5, 15, 14)])
me_circle_002.materials.append(mat_meat)
me_circle_002.use_remesh_preserve_volume = False
me_circle_002.use_remesh_preserve_attributes = False
me_circle_002.use_mirror_vertex_groups = False
me_circle_002.update()
me_circle_001 = bpy.data.meshes.new('Circle.001')
me_circle_001.from_pydata([(0.0, 1.0, 0.0), (-0.5878, 0.809, 0.0), (-0.9511, 0.309, 0.0), (-0.9511, -0.309, 0.0), (-0.5878, -0.809, 0.0), (8.742e-08, -1.0, 0.0), (0.5878, -0.809, 0.0), (0.9511, -0.309, 0.0), (0.9511, 0.309, 0.0), (0.5878, 0.809, 0.0), (0.0, 1.0, 0.08429), (-0.5878, 0.809, 0.08429), (-0.9511, 0.309, 0.08429), (-0.9511, -0.309, 0.08429), (-0.5878, -0.809, 0.08429), (8.742e-08, -1.0, 0.08429), (0.5878, -0.809, 0.08429), (0.9511, -0.309, 0.08429), (0.9511, 0.309, 0.08429), (0.5878, 0.809, 0.08429)], [], [(1, 0, 9, 8, 7, 6, 5, 4, 3, 2), (11, 12, 13, 14, 15, 16, 17, 18, 19, 10), (1, 2, 12, 11), (8, 9, 19, 18), (5, 6, 16, 15), (2, 3, 13, 12), (9, 0, 10, 19), (6, 7, 17, 16), (3, 4, 14, 13), (0, 1, 11, 10), (7, 8, 18, 17), (4, 5, 15, 14)])
me_circle_001.materials.append(mat_meat)
me_circle_001.use_remesh_preserve_volume = False
me_circle_001.use_remesh_preserve_attributes = False
me_circle_001.use_mirror_vertex_groups = False
me_circle_001.update()
me_circle = bpy.data.meshes.new('Circle')
me_circle.from_pydata([(0.0, 1.0, 0.0), (-0.5878, 0.809, 0.0), (-0.9511, 0.309, 0.0), (-0.9511, -0.309, 0.0), (-0.5878, -0.809, 0.0), (8.742e-08, -1.0, 0.0), (0.5878, -0.809, 0.0), (0.9511, -0.309, 0.0), (0.9511, 0.309, 0.0), (0.5878, 0.809, 0.0), (0.0, 1.0, 0.05482), (-0.5878, 0.809, 0.05482), (-0.9511, 0.309, 0.05482), (-0.9511, -0.309, 0.05482), (-0.5878, -0.809, 0.05482), (8.742e-08, -1.0, 0.05482), (0.5878, -0.809, 0.05482), (0.9511, -0.309, 0.05482), (0.9511, 0.309, 0.05482), (0.5878, 0.809, 0.05482), (-1.954e-09, 0.9344, 0.05482), (-0.5493, 0.756, 0.05482), (-0.8887, 0.2888, 0.05482), (-0.8887, -0.2888, 0.05482), (-0.5493, -0.756, 0.05482), (7.974e-08, -0.9344, 0.05482), (0.5493, -0.756, 0.05482), (0.8887, -0.2888, 0.05482), (0.8887, 0.2888, 0.05482), (0.5493, 0.756, 0.05482), (-1.954e-09, 0.9344, 0.01638), (-0.5493, 0.756, 0.01638), (-0.8887, 0.2888, 0.01638), (-0.8887, -0.2888, 0.01638), (-0.5493, -0.756, 0.01638), (7.974e-08, -0.9344, 0.01638), (0.5493, -0.756, 0.01638), (0.8887, -0.2888, 0.01638), (0.8887, 0.2888, 0.01638), (0.5493, 0.756, 0.01638)], [], [(1, 0, 9, 8, 7, 6, 5, 4, 3, 2), (12, 13, 23, 22), (5, 6, 16, 15), (2, 3, 13, 12), (9, 0, 10, 19), (6, 7, 17, 16), (3, 4, 14, 13), (0, 1, 11, 10), (7, 8, 18, 17), (4, 5, 15, 14), (1, 2, 12, 11), (8, 9, 19, 18), (29, 20, 30, 39), (19, 10, 20, 29), (16, 17, 27, 26), (13, 14, 24, 23), (10, 11, 21, 20), (17, 18, 28, 27), (14, 15, 25, 24), (11, 12, 22, 21), (18, 19, 29, 28), (15, 16, 26, 25), (31, 32, 33, 34, 35, 36, 37, 38, 39, 30), (26, 27, 37, 36), (23, 24, 34, 33), (20, 21, 31, 30), (27, 28, 38, 37), (24, 25, 35, 34), (21, 22, 32, 31), (28, 29, 39, 38), (25, 26, 36, 35), (22, 23, 33, 32)])
me_circle.materials.append(mat_material_001)
me_circle.use_remesh_preserve_volume = False
me_circle.use_remesh_preserve_attributes = False
me_circle.use_mirror_vertex_groups = False
me_circle.update()

# ---- objects
ob_plane_002 = bpy.data.objects.new('Plane.002', me_plane_002)
ob_plane_001 = bpy.data.objects.new('Plane.001', me_plane_001)
ob_plane = bpy.data.objects.new('Plane', me_plane)
ob_circle_017 = bpy.data.objects.new('Circle.017', me_circle_017)
ob_circle_016 = bpy.data.objects.new('Circle.016', me_circle_016)
ob_circle_015 = bpy.data.objects.new('Circle.015', me_circle_015)
ob_circle_014 = bpy.data.objects.new('Circle.014', me_circle_014)
ob_circle_013 = bpy.data.objects.new('Circle.013', me_circle_013)
ob_circle_012 = bpy.data.objects.new('Circle.012', me_circle_012)
ob_circle_011 = bpy.data.objects.new('Circle.011', me_circle_011)
ob_circle_010 = bpy.data.objects.new('Circle.010', me_circle_010)
ob_circle_009 = bpy.data.objects.new('Circle.009', me_circle_009)
ob_circle_008 = bpy.data.objects.new('Circle.008', me_circle_008)
ob_circle_007 = bpy.data.objects.new('Circle.007', me_circle_007)
ob_circle_006 = bpy.data.objects.new('Circle.006', me_circle_006)
ob_circle_005 = bpy.data.objects.new('Circle.005', me_circle_005)
ob_circle_004 = bpy.data.objects.new('Circle.004', me_circle_004)
ob_circle_003 = bpy.data.objects.new('Circle.003', me_circle_003)
ob_circle_002 = bpy.data.objects.new('Circle.002', me_circle_002)
ob_circle_001 = bpy.data.objects.new('Circle.001', me_circle_001)
ob_circle = bpy.data.objects.new('Circle', me_circle)

# ---- transforms, parenting, visibility, modifiers, constraints
ob_plane_002.location = (0.344, -0.1418, 0.04736)
ob_plane_002.rotation_euler = (0.0, -0.0, -1.167)
ob_plane_002.scale = (0.1791, 0.1791, 0.1791)
ob_plane_002.lineart.crease_threshold = 0.0
ob_plane_001.location = (0.02537, 0.3594, 0.04736)
ob_plane_001.rotation_euler = (0.0, -0.0, -0.7206)
ob_plane_001.scale = (0.1791, 0.1791, 0.1791)
ob_plane_001.lineart.crease_threshold = 0.0
ob_plane.location = (-0.3677, -0.2484, 0.04736)
ob_plane.scale = (0.1791, 0.1791, 0.1791)
ob_plane.lineart.crease_threshold = 0.0
ob_circle_017.location = (0.8, -0.03319, 0.1554)
ob_circle_017.scale = (0.1877, 0.1877, 0.1877)
ob_circle_017.lineart.crease_threshold = 0.0
ob_circle_016.location = (0.5539, -0.6943, 0.1554)
ob_circle_016.scale = (0.1877, 0.1877, 0.1877)
ob_circle_016.lineart.crease_threshold = 0.0
ob_circle_015.location = (-0.5101, -0.5695, 0.1554)
ob_circle_015.scale = (0.1877, 0.1877, 0.1877)
ob_circle_015.lineart.crease_threshold = 0.0
ob_circle_014.location = (-0.3053, -0.1146, 0.1586)
ob_circle_014.rotation_euler = (0.0, 0.1176, 0.0)
ob_circle_014.scale = (0.1877, 0.1877, 0.1877)
ob_circle_014.lineart.crease_threshold = 0.0
ob_circle_013.location = (0.3833, -0.1314, 0.1554)
ob_circle_013.scale = (0.1877, 0.1877, 0.1877)
ob_circle_013.lineart.crease_threshold = 0.0
ob_circle_012.location = (-0.02221, -0.8711, 0.1554)
ob_circle_012.scale = (0.1877, 0.1877, 0.1877)
ob_circle_012.lineart.crease_threshold = 0.0
ob_circle_011.location = (-0.2787, 0.5447, 0.1554)
ob_circle_011.scale = (0.1877, 0.1877, 0.1877)
ob_circle_011.lineart.crease_threshold = 0.0
ob_circle_010.location = (-0.01895, -0.4541, 0.1809)
ob_circle_010.scale = (0.1877, 0.1877, 0.1877)
ob_circle_010.lineart.crease_threshold = 0.0
ob_circle_009.location = (-0.01895, 0.1776, 0.1554)
ob_circle_009.scale = (0.1877, 0.1877, 0.1877)
ob_circle_009.lineart.crease_threshold = 0.0
ob_circle_008.location = (0.1551, -0.5021, 0.02276)
ob_circle_008.scale = (0.1877, 0.1877, 0.1877)
ob_circle_008.lineart.crease_threshold = 0.0
ob_circle_007.location = (-0.2713, -0.4418, 0.02276)
ob_circle_007.scale = (0.1877, 0.1877, 0.1877)
ob_circle_007.lineart.crease_threshold = 0.0
ob_circle_006.location = (-0.6083, -0.1214, 0.02276)
ob_circle_006.scale = (0.1877, 0.1877, 0.1877)
ob_circle_006.lineart.crease_threshold = 0.0
ob_circle_005.location = (-0.4206, 0.3424, 0.02276)
ob_circle_005.scale = (0.1877, 0.1877, 0.1877)
ob_circle_005.lineart.crease_threshold = 0.0
ob_circle_004.location = (-0.01895, -0.02311, 0.02276)
ob_circle_004.scale = (0.1877, 0.1877, 0.1877)
ob_circle_004.lineart.crease_threshold = 0.0
ob_circle_003.location = (0.5701, -0.235, 0.02276)
ob_circle_003.scale = (0.1877, 0.1877, 0.1877)
ob_circle_003.lineart.crease_threshold = 0.0
ob_circle_002.location = (0.4487, 0.2873, 0.02276)
ob_circle_002.scale = (0.1877, 0.1877, 0.1877)
ob_circle_002.lineart.crease_threshold = 0.0
ob_circle_001.location = (0.0, 0.6056, 0.01904)
ob_circle_001.scale = (0.1877, 0.1877, 0.1877)
ob_circle_001.lineart.crease_threshold = 0.0
ob_circle.location = (0.0, 0.0, 0.0)
ob_circle.lineart.crease_threshold = 0.0

# ---- collection membership
col_collection_1.objects.link(ob_plane_002)
col_collection_1.objects.link(ob_plane_001)
col_collection_1.objects.link(ob_plane)
col_collection_1.objects.link(ob_circle_017)
col_collection_1.objects.link(ob_circle_016)
col_collection_1.objects.link(ob_circle_015)
col_collection_1.objects.link(ob_circle_014)
col_collection_1.objects.link(ob_circle_013)
col_collection_1.objects.link(ob_circle_012)
col_collection_1.objects.link(ob_circle_011)
col_collection_1.objects.link(ob_circle_010)
col_collection_1.objects.link(ob_circle_009)
col_collection_1.objects.link(ob_circle_008)
col_collection_1.objects.link(ob_circle_007)
col_collection_1.objects.link(ob_circle_006)
col_collection_1.objects.link(ob_circle_005)
col_collection_1.objects.link(ob_circle_004)
col_collection_1.objects.link(ob_circle_003)
col_collection_1.objects.link(ob_circle_002)
col_collection_1.objects.link(ob_circle_001)
col_collection_1.objects.link(ob_circle)

# ---- scene / render settings (as saved in the file)
scene.frame_start = 1; scene.frame_end = 250; scene.frame_set(1)
scene.render.engine = 'BLENDER_EEVEE_NEXT'
scene.render.resolution_percentage = 50
scene.render.dither_intensity = 0.0
scene.cycles.use_denoising = False
scene.cycles.samples = 128
scene.cycles.sampling_pattern = 'TABULATED_SOBOL'
scene.cycles.use_adaptive_sampling = False
scene.cycles.use_light_tree = False
scene.cycles.blur_glossy = 0.0
scene.cycles.sample_clamp_indirect = 0.0
scene.view_settings.view_transform = 'Standard'
bpy.context.view_layer.update()

# ---- added for rendering (the .blend has no active camera and no usable light): camera, sun
cam_auto = bpy.data.cameras.new('AutoCamera')
cam_auto.lens = 50.0
cam_auto.sensor_width = 36.0
cam_auto.clip_end = 1000.0
ob_auto_camera = bpy.data.objects.new('AutoCamera', cam_auto)
scene.collection.objects.link(ob_auto_camera)
ob_auto_camera.location = (2.55437, -3.06524, 2.07519)
ob_auto_camera.rotation_euler = (1.09748, -7.21219e-08, 0.694738)
scene.camera = ob_auto_camera
light_auto_sun = bpy.data.lights.new('AutoSun', 'SUN')
light_auto_sun.energy = 3.0
light_auto_sun.angle = 0.0523599
ob_auto_sun = bpy.data.objects.new('AutoSun', light_auto_sun)
scene.collection.objects.link(ob_auto_sun)
ob_auto_sun.rotation_euler = (0.872665, 0.174533, 0.523599)
bpy.context.view_layer.update()
